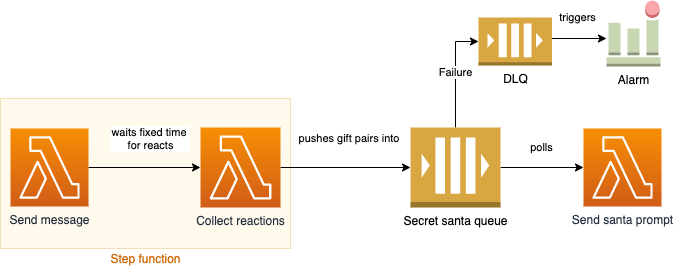

The diagram above was exported from draw.io. Its source (the exported page's mxGraphModel, read from the mxfile embedded in the PNG):
<mxGraphModel dx="946" dy="646" grid="1" gridSize="10" guides="1" tooltips="1" connect="1" arrows="1" fold="1" page="1" pageScale="1" pageWidth="1169" pageHeight="827" background="#FFFFFF" math="0" shadow="0">
  <root>
    <mxCell id="0" />
    <mxCell id="1" parent="0" />
    <mxCell id="0gRDAcOGdkRKljsK2dk2-8" value="" style="rounded=0;whiteSpace=wrap;html=1;fillColor=#fff2cc;strokeColor=#d6b656;opacity=40;" vertex="1" parent="1">
      <mxGeometry x="120" y="170" width="290" height="150" as="geometry" />
    </mxCell>
    <mxCell id="DJSMDmpethSpU-3nreOd-4" value="waits fixed time &lt;br&gt;for reacts" style="edgeStyle=orthogonalEdgeStyle;rounded=0;orthogonalLoop=1;jettySize=auto;html=1;exitX=1;exitY=0.5;exitDx=0;exitDy=0;exitPerimeter=0;entryX=0;entryY=0.5;entryDx=0;entryDy=0;entryPerimeter=0;" parent="1" edge="1">
      <mxGeometry x="0.1071" y="29" relative="1" as="geometry">
        <mxPoint x="208" y="239" as="sourcePoint" />
        <mxPoint x="320" y="239" as="targetPoint" />
        <mxPoint as="offset" />
      </mxGeometry>
    </mxCell>
    <mxCell id="DJSMDmpethSpU-3nreOd-1" value="Send message" style="points=[[0,0,0],[0.25,0,0],[0.5,0,0],[0.75,0,0],[1,0,0],[0,1,0],[0.25,1,0],[0.5,1,0],[0.75,1,0],[1,1,0],[0,0.25,0],[0,0.5,0],[0,0.75,0],[1,0.25,0],[1,0.5,0],[1,0.75,0]];outlineConnect=0;fontColor=#232F3E;gradientColor=#F78E04;gradientDirection=north;fillColor=#D05C17;strokeColor=#ffffff;dashed=0;verticalLabelPosition=bottom;verticalAlign=top;align=center;html=1;fontSize=12;fontStyle=0;aspect=fixed;shape=mxgraph.aws4.resourceIcon;resIcon=mxgraph.aws4.lambda;" parent="1" vertex="1">
      <mxGeometry x="130" y="200" width="78" height="78" as="geometry" />
    </mxCell>
    <mxCell id="DJSMDmpethSpU-3nreOd-8" value="pushes gift pairs into&amp;nbsp;" style="edgeStyle=orthogonalEdgeStyle;rounded=0;orthogonalLoop=1;jettySize=auto;html=1;exitX=1;exitY=0.5;exitDx=0;exitDy=0;exitPerimeter=0;entryX=0;entryY=0.5;entryDx=0;entryDy=0;entryPerimeter=0;" parent="1" source="DJSMDmpethSpU-3nreOd-2" target="0gRDAcOGdkRKljsK2dk2-1" edge="1">
      <mxGeometry x="0.0769" y="29" relative="1" as="geometry">
        <mxPoint as="offset" />
        <mxPoint x="540" y="239.5" as="targetPoint" />
      </mxGeometry>
    </mxCell>
    <mxCell id="DJSMDmpethSpU-3nreOd-2" value="Collect reactions" style="points=[[0,0,0],[0.25,0,0],[0.5,0,0],[0.75,0,0],[1,0,0],[0,1,0],[0.25,1,0],[0.5,1,0],[0.75,1,0],[1,1,0],[0,0.25,0],[0,0.5,0],[0,0.75,0],[1,0.25,0],[1,0.5,0],[1,0.75,0]];outlineConnect=0;fontColor=#232F3E;gradientColor=#F78E04;gradientDirection=north;fillColor=#D05C17;strokeColor=#ffffff;dashed=0;verticalLabelPosition=bottom;verticalAlign=top;align=center;html=1;fontSize=12;fontStyle=0;aspect=fixed;shape=mxgraph.aws4.resourceIcon;resIcon=mxgraph.aws4.lambda;" parent="1" vertex="1">
      <mxGeometry x="320" y="199" width="80" height="80" as="geometry" />
    </mxCell>
    <mxCell id="DJSMDmpethSpU-3nreOd-5" value="Send santa prompt" style="points=[[0,0,0],[0.25,0,0],[0.5,0,0],[0.75,0,0],[1,0,0],[0,1,0],[0.25,1,0],[0.5,1,0],[0.75,1,0],[1,1,0],[0,0.25,0],[0,0.5,0],[0,0.75,0],[1,0.25,0],[1,0.5,0],[1,0.75,0]];outlineConnect=0;fontColor=#232F3E;gradientColor=#F78E04;gradientDirection=north;fillColor=#D05C17;strokeColor=#ffffff;dashed=0;verticalLabelPosition=bottom;verticalAlign=top;align=center;html=1;fontSize=12;fontStyle=0;aspect=fixed;shape=mxgraph.aws4.resourceIcon;resIcon=mxgraph.aws4.lambda;" parent="1" vertex="1">
      <mxGeometry x="703" y="200" width="78" height="78" as="geometry" />
    </mxCell>
    <mxCell id="DJSMDmpethSpU-3nreOd-9" value="polls" style="edgeStyle=orthogonalEdgeStyle;rounded=0;orthogonalLoop=1;jettySize=auto;html=1;exitX=1;exitY=0.5;exitDx=0;exitDy=0;exitPerimeter=0;entryX=0;entryY=0.5;entryDx=0;entryDy=0;entryPerimeter=0;" parent="1" source="0gRDAcOGdkRKljsK2dk2-1" target="DJSMDmpethSpU-3nreOd-5" edge="1">
      <mxGeometry x="-0.0047" y="-19" relative="1" as="geometry">
        <mxPoint y="-39" as="offset" />
        <mxPoint x="610" y="334" as="sourcePoint" />
        <mxPoint x="742" y="278" as="targetPoint" />
      </mxGeometry>
    </mxCell>
    <mxCell id="0gRDAcOGdkRKljsK2dk2-6" value="Failure" style="edgeStyle=orthogonalEdgeStyle;rounded=0;orthogonalLoop=1;jettySize=auto;html=1;exitX=0.5;exitY=0;exitDx=0;exitDy=0;exitPerimeter=0;entryX=0;entryY=0.5;entryDx=0;entryDy=0;entryPerimeter=0;" edge="1" parent="1" source="0gRDAcOGdkRKljsK2dk2-1" target="0gRDAcOGdkRKljsK2dk2-3">
      <mxGeometry relative="1" as="geometry">
        <mxPoint x="610" y="120" as="targetPoint" />
      </mxGeometry>
    </mxCell>
    <mxCell id="0gRDAcOGdkRKljsK2dk2-1" value="Secret santa queue" style="outlineConnect=0;dashed=0;verticalLabelPosition=bottom;verticalAlign=top;align=center;html=1;shape=mxgraph.aws3.queue;fillColor=#D9A741;gradientColor=none;" vertex="1" parent="1">
      <mxGeometry x="530" y="199" width="90" height="80" as="geometry" />
    </mxCell>
    <mxCell id="0gRDAcOGdkRKljsK2dk2-13" value="triggers" style="edgeStyle=orthogonalEdgeStyle;rounded=0;orthogonalLoop=1;jettySize=auto;html=1;exitX=1;exitY=0.5;exitDx=0;exitDy=0;exitPerimeter=0;" edge="1" parent="1">
      <mxGeometry x="-0.1009" y="21" relative="1" as="geometry">
        <mxPoint x="671.5" y="110" as="sourcePoint" />
        <mxPoint x="726" y="110" as="targetPoint" />
        <mxPoint as="offset" />
      </mxGeometry>
    </mxCell>
    <mxCell id="0gRDAcOGdkRKljsK2dk2-3" value="DLQ" style="outlineConnect=0;dashed=0;verticalLabelPosition=bottom;verticalAlign=top;align=center;html=1;shape=mxgraph.aws3.queue;fillColor=#D9A741;gradientColor=none;" vertex="1" parent="1">
      <mxGeometry x="598" y="89" width="73.5" height="48" as="geometry" />
    </mxCell>
    <mxCell id="0gRDAcOGdkRKljsK2dk2-11" value="&lt;font color=&quot;#cc6600&quot;&gt;Step function&lt;/font&gt;" style="text;html=1;align=center;verticalAlign=middle;resizable=0;points=[];autosize=1;strokeColor=none;fillColor=none;" vertex="1" parent="1">
      <mxGeometry x="220" y="320" width="90" height="20" as="geometry" />
    </mxCell>
    <mxCell id="0gRDAcOGdkRKljsK2dk2-12" value="Alarm" style="outlineConnect=0;dashed=0;verticalLabelPosition=bottom;verticalAlign=top;align=center;html=1;shape=mxgraph.aws3.alarm;fillColor=#759C3E;gradientColor=none;opacity=40;" vertex="1" parent="1">
      <mxGeometry x="726" y="72" width="54" height="66" as="geometry" />
    </mxCell>
  </root>
</mxGraphModel>